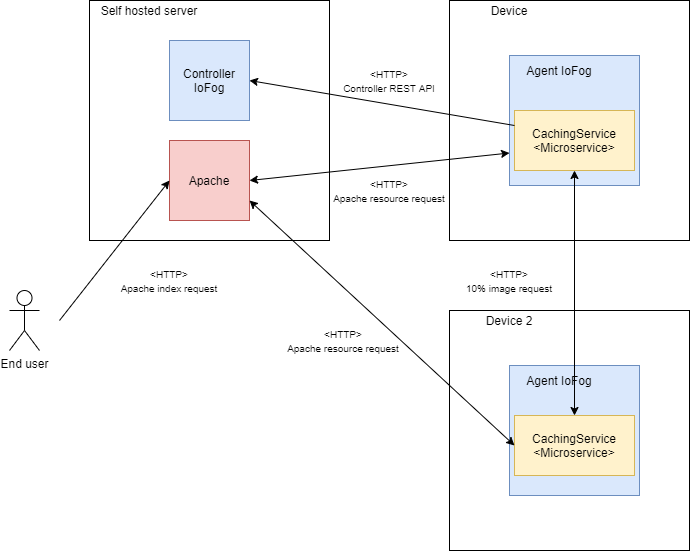

The diagram above was exported from draw.io. Its source (the exported page's mxGraphModel, read from the mxfile embedded in the PNG):
<mxGraphModel dx="1038" dy="588" grid="1" gridSize="10" guides="1" tooltips="1" connect="1" arrows="1" fold="1" page="1" pageScale="1" pageWidth="827" pageHeight="1169" math="0" shadow="0">
  <root>
    <mxCell id="WIyWlLk6GJQsqaUBKTNV-0" />
    <mxCell id="WIyWlLk6GJQsqaUBKTNV-1" parent="WIyWlLk6GJQsqaUBKTNV-0" />
    <mxCell id="x8YevLwgkYFOzeAiIeBL-0" value="" style="whiteSpace=wrap;html=1;aspect=fixed;fillColor=none;" vertex="1" parent="WIyWlLk6GJQsqaUBKTNV-1">
      <mxGeometry x="160" y="170" width="240" height="240" as="geometry" />
    </mxCell>
    <mxCell id="x8YevLwgkYFOzeAiIeBL-1" value="Self hosted server" style="text;html=1;strokeColor=none;fillColor=none;align=center;verticalAlign=middle;whiteSpace=wrap;rounded=0;" vertex="1" parent="WIyWlLk6GJQsqaUBKTNV-1">
      <mxGeometry x="160" y="170" width="120" height="20" as="geometry" />
    </mxCell>
    <mxCell id="x8YevLwgkYFOzeAiIeBL-2" value="Controller IoFog" style="whiteSpace=wrap;html=1;aspect=fixed;fillColor=#dae8fc;strokeColor=#6c8ebf;" vertex="1" parent="WIyWlLk6GJQsqaUBKTNV-1">
      <mxGeometry x="240" y="210" width="80" height="80" as="geometry" />
    </mxCell>
    <mxCell id="x8YevLwgkYFOzeAiIeBL-3" value="Apache" style="whiteSpace=wrap;html=1;aspect=fixed;fillColor=#f8cecc;strokeColor=#b85450;" vertex="1" parent="WIyWlLk6GJQsqaUBKTNV-1">
      <mxGeometry x="240" y="310" width="80" height="80" as="geometry" />
    </mxCell>
    <mxCell id="x8YevLwgkYFOzeAiIeBL-4" value="" style="whiteSpace=wrap;html=1;aspect=fixed;fillColor=none;" vertex="1" parent="WIyWlLk6GJQsqaUBKTNV-1">
      <mxGeometry x="520" y="170" width="240" height="240" as="geometry" />
    </mxCell>
    <mxCell id="x8YevLwgkYFOzeAiIeBL-5" value="Device" style="text;html=1;strokeColor=none;fillColor=none;align=center;verticalAlign=middle;whiteSpace=wrap;rounded=0;" vertex="1" parent="WIyWlLk6GJQsqaUBKTNV-1">
      <mxGeometry x="520" y="170" width="120" height="20" as="geometry" />
    </mxCell>
    <mxCell id="x8YevLwgkYFOzeAiIeBL-6" value="" style="whiteSpace=wrap;html=1;aspect=fixed;fillColor=#dae8fc;strokeColor=#6c8ebf;" vertex="1" parent="WIyWlLk6GJQsqaUBKTNV-1">
      <mxGeometry x="580" y="225" width="130" height="130" as="geometry" />
    </mxCell>
    <mxCell id="x8YevLwgkYFOzeAiIeBL-8" value="CachingService&lt;br&gt;&amp;lt;Microservice&amp;gt;" style="rounded=0;whiteSpace=wrap;html=1;fillColor=#fff2cc;strokeColor=#d6b656;" vertex="1" parent="WIyWlLk6GJQsqaUBKTNV-1">
      <mxGeometry x="585" y="280" width="120" height="60" as="geometry" />
    </mxCell>
    <mxCell id="x8YevLwgkYFOzeAiIeBL-10" value="Agent IoFog" style="text;html=1;strokeColor=none;fillColor=none;align=center;verticalAlign=middle;whiteSpace=wrap;rounded=0;" vertex="1" parent="WIyWlLk6GJQsqaUBKTNV-1">
      <mxGeometry x="585" y="230" width="90" height="20" as="geometry" />
    </mxCell>
    <mxCell id="x8YevLwgkYFOzeAiIeBL-11" value="" style="endArrow=classic;html=1;exitX=0;exitY=0.25;exitDx=0;exitDy=0;entryX=1;entryY=0.5;entryDx=0;entryDy=0;" edge="1" parent="WIyWlLk6GJQsqaUBKTNV-1" source="x8YevLwgkYFOzeAiIeBL-8" target="x8YevLwgkYFOzeAiIeBL-2">
      <mxGeometry width="50" height="50" relative="1" as="geometry">
        <mxPoint x="340" y="370" as="sourcePoint" />
        <mxPoint x="390" y="320" as="targetPoint" />
      </mxGeometry>
    </mxCell>
    <mxCell id="x8YevLwgkYFOzeAiIeBL-13" value="&lt;font style=&quot;font-size: 10px&quot;&gt;&amp;lt;HTTP&amp;gt;&lt;br&gt;Controller REST API&lt;/font&gt;" style="text;html=1;strokeColor=none;fillColor=none;align=center;verticalAlign=middle;whiteSpace=wrap;rounded=0;" vertex="1" parent="WIyWlLk6GJQsqaUBKTNV-1">
      <mxGeometry x="380" y="240" width="160" height="20" as="geometry" />
    </mxCell>
    <mxCell id="x8YevLwgkYFOzeAiIeBL-14" value="&lt;font style=&quot;font-size: 10px&quot;&gt;&amp;lt;HTTP&amp;gt;&lt;br&gt;Apache resource request&lt;/font&gt;" style="text;html=1;strokeColor=none;fillColor=none;align=center;verticalAlign=middle;whiteSpace=wrap;rounded=0;" vertex="1" parent="WIyWlLk6GJQsqaUBKTNV-1">
      <mxGeometry x="380" y="350" width="160" height="20" as="geometry" />
    </mxCell>
    <mxCell id="x8YevLwgkYFOzeAiIeBL-16" value="" style="whiteSpace=wrap;html=1;aspect=fixed;fillColor=none;" vertex="1" parent="WIyWlLk6GJQsqaUBKTNV-1">
      <mxGeometry x="520" y="480" width="240" height="240" as="geometry" />
    </mxCell>
    <mxCell id="x8YevLwgkYFOzeAiIeBL-17" value="Device 2" style="text;html=1;strokeColor=none;fillColor=none;align=center;verticalAlign=middle;whiteSpace=wrap;rounded=0;" vertex="1" parent="WIyWlLk6GJQsqaUBKTNV-1">
      <mxGeometry x="520" y="480" width="120" height="20" as="geometry" />
    </mxCell>
    <mxCell id="x8YevLwgkYFOzeAiIeBL-18" value="" style="whiteSpace=wrap;html=1;aspect=fixed;fillColor=#dae8fc;strokeColor=#6c8ebf;" vertex="1" parent="WIyWlLk6GJQsqaUBKTNV-1">
      <mxGeometry x="580" y="535" width="130" height="130" as="geometry" />
    </mxCell>
    <mxCell id="x8YevLwgkYFOzeAiIeBL-19" value="Agent IoFog" style="text;html=1;strokeColor=none;fillColor=none;align=center;verticalAlign=middle;whiteSpace=wrap;rounded=0;" vertex="1" parent="WIyWlLk6GJQsqaUBKTNV-1">
      <mxGeometry x="585" y="540" width="90" height="20" as="geometry" />
    </mxCell>
    <mxCell id="x8YevLwgkYFOzeAiIeBL-20" value="CachingService&lt;br&gt;&amp;lt;Microservice&amp;gt;" style="rounded=0;whiteSpace=wrap;html=1;fillColor=#fff2cc;strokeColor=#d6b656;" vertex="1" parent="WIyWlLk6GJQsqaUBKTNV-1">
      <mxGeometry x="585" y="585" width="120" height="60" as="geometry" />
    </mxCell>
    <mxCell id="x8YevLwgkYFOzeAiIeBL-22" value="" style="endArrow=classic;startArrow=classic;html=1;exitX=0.5;exitY=0;exitDx=0;exitDy=0;entryX=0.5;entryY=1;entryDx=0;entryDy=0;" edge="1" parent="WIyWlLk6GJQsqaUBKTNV-1" source="x8YevLwgkYFOzeAiIeBL-20" target="x8YevLwgkYFOzeAiIeBL-8">
      <mxGeometry width="50" height="50" relative="1" as="geometry">
        <mxPoint x="340" y="520" as="sourcePoint" />
        <mxPoint x="390" y="470" as="targetPoint" />
      </mxGeometry>
    </mxCell>
    <mxCell id="x8YevLwgkYFOzeAiIeBL-23" value="&lt;font style=&quot;font-size: 10px&quot;&gt;&amp;lt;HTTP&amp;gt;&lt;br&gt;10% image request&lt;/font&gt;" style="text;html=1;strokeColor=none;fillColor=none;align=center;verticalAlign=middle;whiteSpace=wrap;rounded=0;" vertex="1" parent="WIyWlLk6GJQsqaUBKTNV-1">
      <mxGeometry x="500" y="440" width="160" height="20" as="geometry" />
    </mxCell>
    <mxCell id="x8YevLwgkYFOzeAiIeBL-24" value="" style="endArrow=classic;startArrow=classic;html=1;exitX=1;exitY=0.5;exitDx=0;exitDy=0;entryX=0;entryY=0.75;entryDx=0;entryDy=0;" edge="1" parent="WIyWlLk6GJQsqaUBKTNV-1" source="x8YevLwgkYFOzeAiIeBL-3" target="x8YevLwgkYFOzeAiIeBL-6">
      <mxGeometry width="50" height="50" relative="1" as="geometry">
        <mxPoint x="340" y="490" as="sourcePoint" />
        <mxPoint x="390" y="440" as="targetPoint" />
      </mxGeometry>
    </mxCell>
    <mxCell id="x8YevLwgkYFOzeAiIeBL-25" value="" style="endArrow=classic;startArrow=classic;html=1;exitX=1;exitY=0.5;exitDx=0;exitDy=0;entryX=0;entryY=0.5;entryDx=0;entryDy=0;" edge="1" parent="WIyWlLk6GJQsqaUBKTNV-1" target="x8YevLwgkYFOzeAiIeBL-20">
      <mxGeometry width="50" height="50" relative="1" as="geometry">
        <mxPoint x="320" y="370" as="sourcePoint" />
        <mxPoint x="580" y="342.5" as="targetPoint" />
      </mxGeometry>
    </mxCell>
    <mxCell id="x8YevLwgkYFOzeAiIeBL-26" value="&lt;font style=&quot;font-size: 10px&quot;&gt;&amp;lt;HTTP&amp;gt;&lt;br&gt;Apache resource request&lt;/font&gt;" style="text;html=1;strokeColor=none;fillColor=none;align=center;verticalAlign=middle;whiteSpace=wrap;rounded=0;" vertex="1" parent="WIyWlLk6GJQsqaUBKTNV-1">
      <mxGeometry x="334" y="500" width="160" height="20" as="geometry" />
    </mxCell>
    <mxCell id="x8YevLwgkYFOzeAiIeBL-27" value="End user" style="shape=umlActor;verticalLabelPosition=bottom;verticalAlign=top;html=1;outlineConnect=0;fillColor=none;" vertex="1" parent="WIyWlLk6GJQsqaUBKTNV-1">
      <mxGeometry x="80" y="460" width="30" height="60" as="geometry" />
    </mxCell>
    <mxCell id="x8YevLwgkYFOzeAiIeBL-28" value="" style="endArrow=classic;html=1;entryX=0;entryY=0.5;entryDx=0;entryDy=0;" edge="1" parent="WIyWlLk6GJQsqaUBKTNV-1" target="x8YevLwgkYFOzeAiIeBL-3">
      <mxGeometry width="50" height="50" relative="1" as="geometry">
        <mxPoint x="130" y="490" as="sourcePoint" />
        <mxPoint x="180" y="440" as="targetPoint" />
      </mxGeometry>
    </mxCell>
    <mxCell id="x8YevLwgkYFOzeAiIeBL-29" value="&lt;font style=&quot;font-size: 10px&quot;&gt;&amp;lt;HTTP&amp;gt;&lt;br&gt;Apache index request&lt;/font&gt;" style="text;html=1;strokeColor=none;fillColor=none;align=center;verticalAlign=middle;whiteSpace=wrap;rounded=0;" vertex="1" parent="WIyWlLk6GJQsqaUBKTNV-1">
      <mxGeometry x="160" y="440" width="160" height="20" as="geometry" />
    </mxCell>
  </root>
</mxGraphModel>